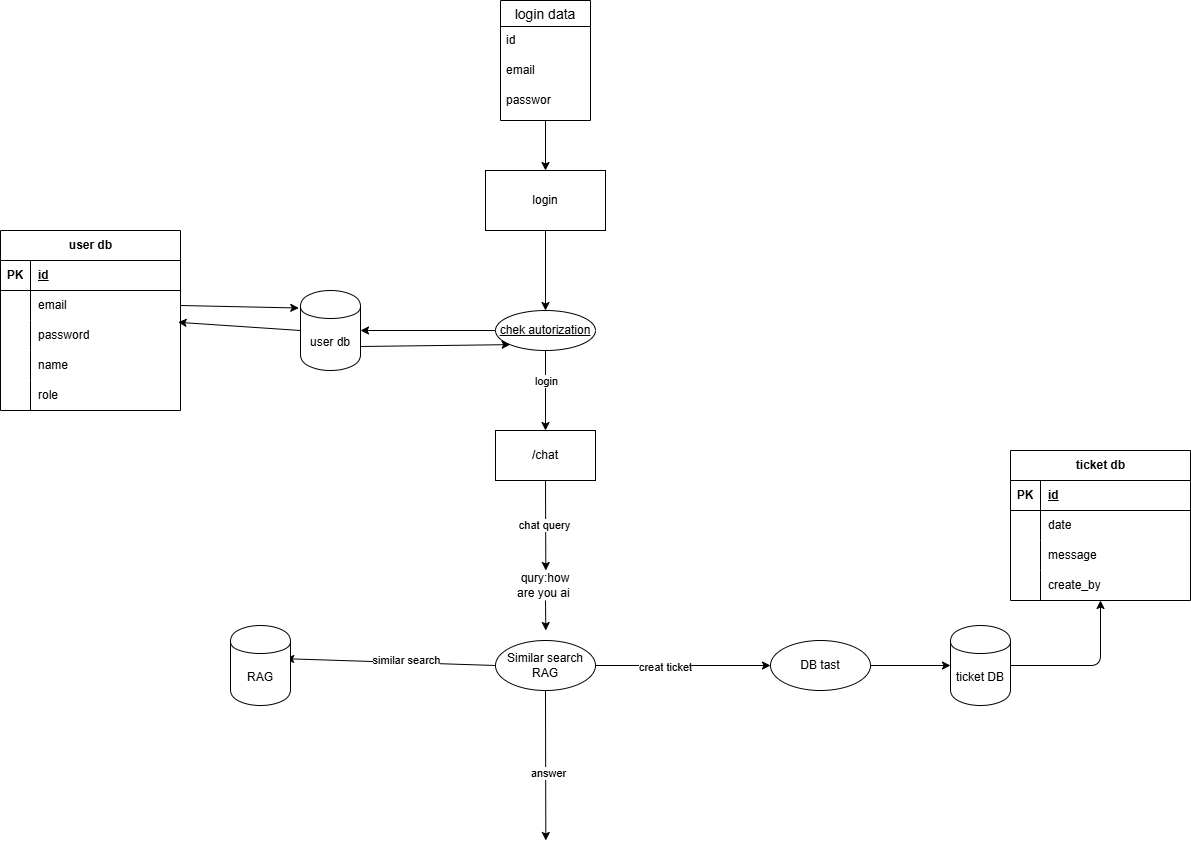

The diagram above was exported from draw.io. Its source (the exported page's mxGraphModel, read from the mxfile embedded in the PNG):
<mxGraphModel dx="1813" dy="1530" grid="1" gridSize="10" guides="1" tooltips="1" connect="1" arrows="1" fold="1" page="1" pageScale="1" pageWidth="850" pageHeight="1100" math="0" shadow="0">
  <root>
    <mxCell id="0" />
    <mxCell id="1" parent="0" />
    <mxCell id="29" style="edgeStyle=none;html=1;exitX=0.5;exitY=1;exitDx=0;exitDy=0;" parent="1" source="2" target="28" edge="1">
      <mxGeometry relative="1" as="geometry" />
    </mxCell>
    <mxCell id="2" value="login" style="rounded=0;whiteSpace=wrap;html=1;" parent="1" vertex="1">
      <mxGeometry x="115" y="-10" width="120" height="60" as="geometry" />
    </mxCell>
    <mxCell id="14" style="edgeStyle=none;html=1;exitX=0.5;exitY=1;exitDx=0;exitDy=0;entryX=0.5;entryY=0;entryDx=0;entryDy=0;" parent="1" source="3" target="2" edge="1">
      <mxGeometry relative="1" as="geometry" />
    </mxCell>
    <mxCell id="3" value="login data" style="swimlane;fontStyle=0;childLayout=stackLayout;horizontal=1;startSize=26;horizontalStack=0;resizeParent=1;resizeParentMax=0;resizeLast=0;collapsible=1;marginBottom=0;align=center;fontSize=14;" parent="1" vertex="1">
      <mxGeometry x="130" y="-180" width="90" height="120" as="geometry" />
    </mxCell>
    <mxCell id="4" value="id" style="text;strokeColor=none;fillColor=none;spacingLeft=4;spacingRight=4;overflow=hidden;rotatable=0;points=[[0,0.5],[1,0.5]];portConstraint=eastwest;fontSize=12;whiteSpace=wrap;html=1;" parent="3" vertex="1">
      <mxGeometry y="26" width="90" height="30" as="geometry" />
    </mxCell>
    <mxCell id="7" value="email" style="text;strokeColor=none;fillColor=none;spacingLeft=4;spacingRight=4;overflow=hidden;rotatable=0;points=[[0,0.5],[1,0.5]];portConstraint=eastwest;fontSize=12;whiteSpace=wrap;html=1;" parent="3" vertex="1">
      <mxGeometry y="56" width="90" height="30" as="geometry" />
    </mxCell>
    <mxCell id="8" value="passwor" style="text;strokeColor=none;fillColor=none;spacingLeft=4;spacingRight=4;overflow=hidden;rotatable=0;points=[[0,0.5],[1,0.5]];portConstraint=eastwest;fontSize=12;whiteSpace=wrap;html=1;" parent="3" vertex="1">
      <mxGeometry y="86" width="90" height="34" as="geometry" />
    </mxCell>
    <mxCell id="15" value="user db" style="shape=table;startSize=30;container=1;collapsible=1;childLayout=tableLayout;fixedRows=1;rowLines=0;fontStyle=1;align=center;resizeLast=1;html=1;" parent="1" vertex="1">
      <mxGeometry x="-370" y="50" width="180" height="180" as="geometry" />
    </mxCell>
    <mxCell id="16" value="" style="shape=tableRow;horizontal=0;startSize=0;swimlaneHead=0;swimlaneBody=0;fillColor=none;collapsible=0;dropTarget=0;points=[[0,0.5],[1,0.5]];portConstraint=eastwest;top=0;left=0;right=0;bottom=1;" parent="15" vertex="1">
      <mxGeometry y="30" width="180" height="30" as="geometry" />
    </mxCell>
    <mxCell id="17" value="PK" style="shape=partialRectangle;connectable=0;fillColor=none;top=0;left=0;bottom=0;right=0;fontStyle=1;overflow=hidden;whiteSpace=wrap;html=1;" parent="16" vertex="1">
      <mxGeometry width="30" height="30" as="geometry">
        <mxRectangle width="30" height="30" as="alternateBounds" />
      </mxGeometry>
    </mxCell>
    <mxCell id="18" value="id" style="shape=partialRectangle;connectable=0;fillColor=none;top=0;left=0;bottom=0;right=0;align=left;spacingLeft=6;fontStyle=5;overflow=hidden;whiteSpace=wrap;html=1;" parent="16" vertex="1">
      <mxGeometry x="30" width="150" height="30" as="geometry">
        <mxRectangle width="150" height="30" as="alternateBounds" />
      </mxGeometry>
    </mxCell>
    <mxCell id="19" value="" style="shape=tableRow;horizontal=0;startSize=0;swimlaneHead=0;swimlaneBody=0;fillColor=none;collapsible=0;dropTarget=0;points=[[0,0.5],[1,0.5]];portConstraint=eastwest;top=0;left=0;right=0;bottom=0;" parent="15" vertex="1">
      <mxGeometry y="60" width="180" height="30" as="geometry" />
    </mxCell>
    <mxCell id="20" value="" style="shape=partialRectangle;connectable=0;fillColor=none;top=0;left=0;bottom=0;right=0;editable=1;overflow=hidden;whiteSpace=wrap;html=1;" parent="19" vertex="1">
      <mxGeometry width="30" height="30" as="geometry">
        <mxRectangle width="30" height="30" as="alternateBounds" />
      </mxGeometry>
    </mxCell>
    <mxCell id="21" value="email" style="shape=partialRectangle;connectable=0;fillColor=none;top=0;left=0;bottom=0;right=0;align=left;spacingLeft=6;overflow=hidden;whiteSpace=wrap;html=1;" parent="19" vertex="1">
      <mxGeometry x="30" width="150" height="30" as="geometry">
        <mxRectangle width="150" height="30" as="alternateBounds" />
      </mxGeometry>
    </mxCell>
    <mxCell id="22" value="" style="shape=tableRow;horizontal=0;startSize=0;swimlaneHead=0;swimlaneBody=0;fillColor=none;collapsible=0;dropTarget=0;points=[[0,0.5],[1,0.5]];portConstraint=eastwest;top=0;left=0;right=0;bottom=0;" parent="15" vertex="1">
      <mxGeometry y="90" width="180" height="30" as="geometry" />
    </mxCell>
    <mxCell id="23" value="" style="shape=partialRectangle;connectable=0;fillColor=none;top=0;left=0;bottom=0;right=0;editable=1;overflow=hidden;whiteSpace=wrap;html=1;" parent="22" vertex="1">
      <mxGeometry width="30" height="30" as="geometry">
        <mxRectangle width="30" height="30" as="alternateBounds" />
      </mxGeometry>
    </mxCell>
    <mxCell id="24" value="password" style="shape=partialRectangle;connectable=0;fillColor=none;top=0;left=0;bottom=0;right=0;align=left;spacingLeft=6;overflow=hidden;whiteSpace=wrap;html=1;" parent="22" vertex="1">
      <mxGeometry x="30" width="150" height="30" as="geometry">
        <mxRectangle width="150" height="30" as="alternateBounds" />
      </mxGeometry>
    </mxCell>
    <mxCell id="25" value="" style="shape=tableRow;horizontal=0;startSize=0;swimlaneHead=0;swimlaneBody=0;fillColor=none;collapsible=0;dropTarget=0;points=[[0,0.5],[1,0.5]];portConstraint=eastwest;top=0;left=0;right=0;bottom=0;" parent="15" vertex="1">
      <mxGeometry y="120" width="180" height="30" as="geometry" />
    </mxCell>
    <mxCell id="26" value="" style="shape=partialRectangle;connectable=0;fillColor=none;top=0;left=0;bottom=0;right=0;editable=1;overflow=hidden;whiteSpace=wrap;html=1;" parent="25" vertex="1">
      <mxGeometry width="30" height="30" as="geometry">
        <mxRectangle width="30" height="30" as="alternateBounds" />
      </mxGeometry>
    </mxCell>
    <mxCell id="27" value="name" style="shape=partialRectangle;connectable=0;fillColor=none;top=0;left=0;bottom=0;right=0;align=left;spacingLeft=6;overflow=hidden;whiteSpace=wrap;html=1;" parent="25" vertex="1">
      <mxGeometry x="30" width="150" height="30" as="geometry">
        <mxRectangle width="150" height="30" as="alternateBounds" />
      </mxGeometry>
    </mxCell>
    <mxCell id="92" value="" style="shape=tableRow;horizontal=0;startSize=0;swimlaneHead=0;swimlaneBody=0;fillColor=none;collapsible=0;dropTarget=0;points=[[0,0.5],[1,0.5]];portConstraint=eastwest;top=0;left=0;right=0;bottom=0;" parent="15" vertex="1">
      <mxGeometry y="150" width="180" height="30" as="geometry" />
    </mxCell>
    <mxCell id="93" value="" style="shape=partialRectangle;connectable=0;fillColor=none;top=0;left=0;bottom=0;right=0;editable=1;overflow=hidden;whiteSpace=wrap;html=1;" parent="92" vertex="1">
      <mxGeometry width="30" height="30" as="geometry">
        <mxRectangle width="30" height="30" as="alternateBounds" />
      </mxGeometry>
    </mxCell>
    <mxCell id="94" value="role" style="shape=partialRectangle;connectable=0;fillColor=none;top=0;left=0;bottom=0;right=0;align=left;spacingLeft=6;overflow=hidden;whiteSpace=wrap;html=1;" parent="92" vertex="1">
      <mxGeometry x="30" width="150" height="30" as="geometry">
        <mxRectangle width="150" height="30" as="alternateBounds" />
      </mxGeometry>
    </mxCell>
    <mxCell id="31" style="edgeStyle=none;html=1;exitX=0.5;exitY=1;exitDx=0;exitDy=0;entryX=0.5;entryY=0;entryDx=0;entryDy=0;" parent="1" source="28" target="33" edge="1">
      <mxGeometry relative="1" as="geometry">
        <mxPoint x="175" y="290" as="targetPoint" />
      </mxGeometry>
    </mxCell>
    <mxCell id="32" value="login" style="edgeLabel;html=1;align=center;verticalAlign=middle;resizable=0;points=[];" parent="31" vertex="1" connectable="0">
      <mxGeometry x="-0.2566" relative="1" as="geometry">
        <mxPoint as="offset" />
      </mxGeometry>
    </mxCell>
    <mxCell id="28" value="chek autorization" style="ellipse;whiteSpace=wrap;html=1;align=center;fontStyle=4;" parent="1" vertex="1">
      <mxGeometry x="125" y="130" width="100" height="40" as="geometry" />
    </mxCell>
    <mxCell id="30" style="edgeStyle=none;html=1;exitX=0;exitY=0.5;exitDx=0;exitDy=0;entryX=1;entryY=0.5;entryDx=0;entryDy=0;" parent="1" source="28" target="65" edge="1">
      <mxGeometry relative="1" as="geometry">
        <mxPoint x="20" y="160" as="targetPoint" />
      </mxGeometry>
    </mxCell>
    <mxCell id="34" style="edgeStyle=none;html=1;exitX=0.5;exitY=1;exitDx=0;exitDy=0;" parent="1" source="33" edge="1">
      <mxGeometry relative="1" as="geometry">
        <mxPoint x="175.3157894736844" y="390" as="targetPoint" />
      </mxGeometry>
    </mxCell>
    <mxCell id="35" value="chat query" style="edgeLabel;html=1;align=center;verticalAlign=middle;resizable=0;points=[];" parent="34" vertex="1" connectable="0">
      <mxGeometry x="-0.0142" y="-2" relative="1" as="geometry">
        <mxPoint as="offset" />
      </mxGeometry>
    </mxCell>
    <mxCell id="33" value="/chat" style="html=1;dashed=0;whiteSpace=wrap;" parent="1" vertex="1">
      <mxGeometry x="125" y="250" width="100" height="50" as="geometry" />
    </mxCell>
    <mxCell id="38" style="edgeStyle=none;html=1;exitX=0.5;exitY=1;exitDx=0;exitDy=0;" parent="1" source="37" edge="1">
      <mxGeometry relative="1" as="geometry">
        <mxPoint x="175.3157894736844" y="450" as="targetPoint" />
      </mxGeometry>
    </mxCell>
    <mxCell id="37" value="qury:how are you ai&amp;nbsp;" style="text;html=1;align=center;verticalAlign=middle;whiteSpace=wrap;rounded=0;" parent="1" vertex="1">
      <mxGeometry x="145" y="390" width="60" height="30" as="geometry" />
    </mxCell>
    <mxCell id="41" style="edgeStyle=none;html=1;exitX=0;exitY=0.5;exitDx=0;exitDy=0;entryX=0.92;entryY=0.415;entryDx=0;entryDy=0;entryPerimeter=0;" parent="1" source="39" target="40" edge="1">
      <mxGeometry relative="1" as="geometry">
        <mxPoint x="60" y="484.89473684210543" as="targetPoint" />
      </mxGeometry>
    </mxCell>
    <mxCell id="42" value="similar search" style="edgeLabel;html=1;align=center;verticalAlign=middle;resizable=0;points=[];" parent="41" vertex="1" connectable="0">
      <mxGeometry x="-0.1411" y="-3" relative="1" as="geometry">
        <mxPoint as="offset" />
      </mxGeometry>
    </mxCell>
    <mxCell id="43" style="edgeStyle=none;html=1;exitX=0.5;exitY=1;exitDx=0;exitDy=0;" parent="1" source="39" edge="1">
      <mxGeometry relative="1" as="geometry">
        <mxPoint x="175.3157894736844" y="660" as="targetPoint" />
      </mxGeometry>
    </mxCell>
    <mxCell id="44" value="answer" style="edgeLabel;html=1;align=center;verticalAlign=middle;resizable=0;points=[];" parent="43" vertex="1" connectable="0">
      <mxGeometry x="0.1076" y="2" relative="1" as="geometry">
        <mxPoint as="offset" />
      </mxGeometry>
    </mxCell>
    <mxCell id="45" style="edgeStyle=none;html=1;exitX=1;exitY=0.5;exitDx=0;exitDy=0;entryX=0;entryY=0.5;entryDx=0;entryDy=0;" parent="1" source="39" target="46" edge="1">
      <mxGeometry relative="1" as="geometry">
        <mxPoint x="290" y="484.89473684210543" as="targetPoint" />
      </mxGeometry>
    </mxCell>
    <mxCell id="47" value="creat ticket" style="edgeLabel;html=1;align=center;verticalAlign=middle;resizable=0;points=[];" parent="45" vertex="1" connectable="0">
      <mxGeometry x="-0.2148" y="-1" relative="1" as="geometry">
        <mxPoint as="offset" />
      </mxGeometry>
    </mxCell>
    <mxCell id="39" value="Similar search RAG" style="shape=ellipse;html=1;dashed=0;whiteSpace=wrap;perimeter=ellipsePerimeter;" parent="1" vertex="1">
      <mxGeometry x="125" y="460" width="100" height="50" as="geometry" />
    </mxCell>
    <mxCell id="40" value="RAG" style="shape=cylinder;whiteSpace=wrap;html=1;boundedLbl=1;backgroundOutline=1;" parent="1" vertex="1">
      <mxGeometry x="-140" y="445" width="60" height="80" as="geometry" />
    </mxCell>
    <mxCell id="50" style="edgeStyle=none;html=1;exitX=1;exitY=0.5;exitDx=0;exitDy=0;entryX=0;entryY=0.5;entryDx=0;entryDy=0;" parent="1" source="46" target="49" edge="1">
      <mxGeometry relative="1" as="geometry" />
    </mxCell>
    <mxCell id="46" value="DB tast" style="shape=ellipse;html=1;dashed=0;whiteSpace=wrap;perimeter=ellipsePerimeter;" parent="1" vertex="1">
      <mxGeometry x="400" y="460" width="100" height="50" as="geometry" />
    </mxCell>
    <mxCell id="64" style="edgeStyle=none;html=1;exitX=1;exitY=0.5;exitDx=0;exitDy=0;entryX=0.5;entryY=1;entryDx=0;entryDy=0;" parent="1" source="49" target="51" edge="1">
      <mxGeometry relative="1" as="geometry">
        <Array as="points">
          <mxPoint x="730" y="485" />
        </Array>
      </mxGeometry>
    </mxCell>
    <mxCell id="49" value="ticket DB" style="shape=cylinder;whiteSpace=wrap;html=1;boundedLbl=1;backgroundOutline=1;" parent="1" vertex="1">
      <mxGeometry x="580" y="445" width="60" height="80" as="geometry" />
    </mxCell>
    <mxCell id="51" value="ticket db" style="shape=table;startSize=30;container=1;collapsible=1;childLayout=tableLayout;fixedRows=1;rowLines=0;fontStyle=1;align=center;resizeLast=1;html=1;" parent="1" vertex="1">
      <mxGeometry x="640" y="270" width="180" height="150" as="geometry" />
    </mxCell>
    <mxCell id="52" value="" style="shape=tableRow;horizontal=0;startSize=0;swimlaneHead=0;swimlaneBody=0;fillColor=none;collapsible=0;dropTarget=0;points=[[0,0.5],[1,0.5]];portConstraint=eastwest;top=0;left=0;right=0;bottom=1;" parent="51" vertex="1">
      <mxGeometry y="30" width="180" height="30" as="geometry" />
    </mxCell>
    <mxCell id="53" value="PK" style="shape=partialRectangle;connectable=0;fillColor=none;top=0;left=0;bottom=0;right=0;fontStyle=1;overflow=hidden;whiteSpace=wrap;html=1;" parent="52" vertex="1">
      <mxGeometry width="30" height="30" as="geometry">
        <mxRectangle width="30" height="30" as="alternateBounds" />
      </mxGeometry>
    </mxCell>
    <mxCell id="54" value="id" style="shape=partialRectangle;connectable=0;fillColor=none;top=0;left=0;bottom=0;right=0;align=left;spacingLeft=6;fontStyle=5;overflow=hidden;whiteSpace=wrap;html=1;" parent="52" vertex="1">
      <mxGeometry x="30" width="150" height="30" as="geometry">
        <mxRectangle width="150" height="30" as="alternateBounds" />
      </mxGeometry>
    </mxCell>
    <mxCell id="55" value="" style="shape=tableRow;horizontal=0;startSize=0;swimlaneHead=0;swimlaneBody=0;fillColor=none;collapsible=0;dropTarget=0;points=[[0,0.5],[1,0.5]];portConstraint=eastwest;top=0;left=0;right=0;bottom=0;" parent="51" vertex="1">
      <mxGeometry y="60" width="180" height="30" as="geometry" />
    </mxCell>
    <mxCell id="56" value="" style="shape=partialRectangle;connectable=0;fillColor=none;top=0;left=0;bottom=0;right=0;editable=1;overflow=hidden;whiteSpace=wrap;html=1;" parent="55" vertex="1">
      <mxGeometry width="30" height="30" as="geometry">
        <mxRectangle width="30" height="30" as="alternateBounds" />
      </mxGeometry>
    </mxCell>
    <mxCell id="57" value="date" style="shape=partialRectangle;connectable=0;fillColor=none;top=0;left=0;bottom=0;right=0;align=left;spacingLeft=6;overflow=hidden;whiteSpace=wrap;html=1;" parent="55" vertex="1">
      <mxGeometry x="30" width="150" height="30" as="geometry">
        <mxRectangle width="150" height="30" as="alternateBounds" />
      </mxGeometry>
    </mxCell>
    <mxCell id="58" value="" style="shape=tableRow;horizontal=0;startSize=0;swimlaneHead=0;swimlaneBody=0;fillColor=none;collapsible=0;dropTarget=0;points=[[0,0.5],[1,0.5]];portConstraint=eastwest;top=0;left=0;right=0;bottom=0;" parent="51" vertex="1">
      <mxGeometry y="90" width="180" height="30" as="geometry" />
    </mxCell>
    <mxCell id="59" value="" style="shape=partialRectangle;connectable=0;fillColor=none;top=0;left=0;bottom=0;right=0;editable=1;overflow=hidden;whiteSpace=wrap;html=1;" parent="58" vertex="1">
      <mxGeometry width="30" height="30" as="geometry">
        <mxRectangle width="30" height="30" as="alternateBounds" />
      </mxGeometry>
    </mxCell>
    <mxCell id="60" value="message" style="shape=partialRectangle;connectable=0;fillColor=none;top=0;left=0;bottom=0;right=0;align=left;spacingLeft=6;overflow=hidden;whiteSpace=wrap;html=1;" parent="58" vertex="1">
      <mxGeometry x="30" width="150" height="30" as="geometry">
        <mxRectangle width="150" height="30" as="alternateBounds" />
      </mxGeometry>
    </mxCell>
    <mxCell id="61" value="" style="shape=tableRow;horizontal=0;startSize=0;swimlaneHead=0;swimlaneBody=0;fillColor=none;collapsible=0;dropTarget=0;points=[[0,0.5],[1,0.5]];portConstraint=eastwest;top=0;left=0;right=0;bottom=0;" parent="51" vertex="1">
      <mxGeometry y="120" width="180" height="30" as="geometry" />
    </mxCell>
    <mxCell id="62" value="" style="shape=partialRectangle;connectable=0;fillColor=none;top=0;left=0;bottom=0;right=0;editable=1;overflow=hidden;whiteSpace=wrap;html=1;" parent="61" vertex="1">
      <mxGeometry width="30" height="30" as="geometry">
        <mxRectangle width="30" height="30" as="alternateBounds" />
      </mxGeometry>
    </mxCell>
    <mxCell id="63" value="create_by" style="shape=partialRectangle;connectable=0;fillColor=none;top=0;left=0;bottom=0;right=0;align=left;spacingLeft=6;overflow=hidden;whiteSpace=wrap;html=1;" parent="61" vertex="1">
      <mxGeometry x="30" width="150" height="30" as="geometry">
        <mxRectangle width="150" height="30" as="alternateBounds" />
      </mxGeometry>
    </mxCell>
    <mxCell id="95" style="edgeStyle=none;html=1;exitX=0;exitY=0.5;exitDx=0;exitDy=0;entryX=0.987;entryY=0.06;entryDx=0;entryDy=0;entryPerimeter=0;" parent="1" source="65" target="22" edge="1">
      <mxGeometry relative="1" as="geometry" />
    </mxCell>
    <mxCell id="97" style="edgeStyle=none;html=1;exitX=1;exitY=0.7;exitDx=0;exitDy=0;entryX=0;entryY=1;entryDx=0;entryDy=0;" parent="1" source="65" target="28" edge="1">
      <mxGeometry relative="1" as="geometry" />
    </mxCell>
    <mxCell id="65" value="user db" style="shape=cylinder;whiteSpace=wrap;html=1;boundedLbl=1;backgroundOutline=1;" parent="1" vertex="1">
      <mxGeometry x="-70" y="110" width="60" height="80" as="geometry" />
    </mxCell>
    <mxCell id="96" style="edgeStyle=none;html=1;exitX=1;exitY=0.5;exitDx=0;exitDy=0;entryX=-0.028;entryY=0.219;entryDx=0;entryDy=0;entryPerimeter=0;" parent="1" source="19" target="65" edge="1">
      <mxGeometry relative="1" as="geometry" />
    </mxCell>
  </root>
</mxGraphModel>